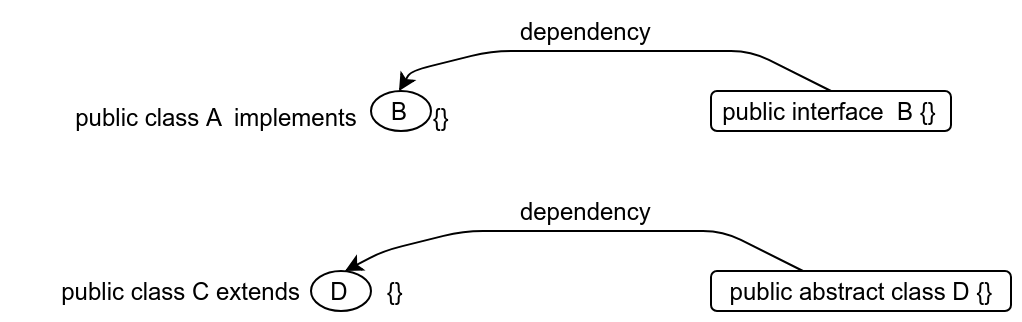

The diagram above was exported from draw.io. Its source (the exported page's mxGraphModel, read from the mxfile embedded in the PNG):
<mxGraphModel dx="664" dy="370" grid="1" gridSize="10" guides="1" tooltips="1" connect="1" arrows="1" fold="1" page="1" pageScale="1" pageWidth="827" pageHeight="1169" math="0" shadow="0">
  <root>
    <mxCell id="0" />
    <mxCell id="1" parent="0" />
    <mxCell id="miVyLdYaZjqXhl0bs8dw-4" value="public class A&amp;nbsp; implements&amp;nbsp; &amp;nbsp; &amp;nbsp; B&amp;nbsp; &amp;nbsp;{}&lt;br&gt;&lt;br&gt;" style="text;html=1;strokeColor=none;fillColor=none;align=center;verticalAlign=middle;whiteSpace=wrap;rounded=0;" vertex="1" parent="1">
      <mxGeometry x="40" y="340" width="210" height="20" as="geometry" />
    </mxCell>
    <mxCell id="miVyLdYaZjqXhl0bs8dw-13" value="public class C extends&amp;nbsp; &amp;nbsp; &amp;nbsp; &amp;nbsp; &amp;nbsp; &amp;nbsp; &amp;nbsp;{}" style="text;html=1;strokeColor=none;fillColor=none;align=center;verticalAlign=middle;whiteSpace=wrap;rounded=0;" vertex="1" parent="1">
      <mxGeometry x="20" y="420" width="220" height="20" as="geometry" />
    </mxCell>
    <mxCell id="miVyLdYaZjqXhl0bs8dw-23" value="" style="endArrow=classic;html=1;" edge="1" parent="1">
      <mxGeometry width="50" height="50" relative="1" as="geometry">
        <mxPoint x="430" y="330" as="sourcePoint" />
        <mxPoint x="214" y="330" as="targetPoint" />
        <Array as="points">
          <mxPoint x="390" y="310" />
          <mxPoint x="330" y="310" />
          <mxPoint x="260" y="310" />
          <mxPoint x="220" y="320" />
        </Array>
      </mxGeometry>
    </mxCell>
    <mxCell id="miVyLdYaZjqXhl0bs8dw-24" value="B" style="ellipse;whiteSpace=wrap;html=1;" vertex="1" parent="1">
      <mxGeometry x="200" y="330" width="30" height="20" as="geometry" />
    </mxCell>
    <mxCell id="miVyLdYaZjqXhl0bs8dw-33" value="&lt;span&gt;public interface&amp;nbsp; B {}&lt;/span&gt;" style="rounded=1;whiteSpace=wrap;html=1;" vertex="1" parent="1">
      <mxGeometry x="370" y="330" width="120" height="20" as="geometry" />
    </mxCell>
    <mxCell id="miVyLdYaZjqXhl0bs8dw-35" value="&lt;span&gt;public abstract class D {}&lt;/span&gt;" style="rounded=1;whiteSpace=wrap;html=1;" vertex="1" parent="1">
      <mxGeometry x="370" y="420" width="150" height="20" as="geometry" />
    </mxCell>
    <mxCell id="miVyLdYaZjqXhl0bs8dw-36" value="" style="endArrow=classic;html=1;entryX=0.759;entryY=-0.008;entryDx=0;entryDy=0;entryPerimeter=0;" edge="1" parent="1" target="miVyLdYaZjqXhl0bs8dw-13">
      <mxGeometry width="50" height="50" relative="1" as="geometry">
        <mxPoint x="416" y="420" as="sourcePoint" />
        <mxPoint x="200" y="420" as="targetPoint" />
        <Array as="points">
          <mxPoint x="376" y="400" />
          <mxPoint x="316" y="400" />
          <mxPoint x="246" y="400" />
          <mxPoint x="206" y="410" />
        </Array>
      </mxGeometry>
    </mxCell>
    <mxCell id="miVyLdYaZjqXhl0bs8dw-37" value="&amp;nbsp;dependency" style="text;html=1;strokeColor=none;fillColor=none;align=center;verticalAlign=middle;whiteSpace=wrap;rounded=0;" vertex="1" parent="1">
      <mxGeometry x="250" y="290" width="110" height="20" as="geometry" />
    </mxCell>
    <mxCell id="miVyLdYaZjqXhl0bs8dw-38" value="&amp;nbsp;dependency" style="text;html=1;strokeColor=none;fillColor=none;align=center;verticalAlign=middle;whiteSpace=wrap;rounded=0;" vertex="1" parent="1">
      <mxGeometry x="250" y="380" width="110" height="20" as="geometry" />
    </mxCell>
    <mxCell id="miVyLdYaZjqXhl0bs8dw-40" value="D" style="ellipse;whiteSpace=wrap;html=1;" vertex="1" parent="1">
      <mxGeometry x="170" y="420" width="30" height="20" as="geometry" />
    </mxCell>
  </root>
</mxGraphModel>